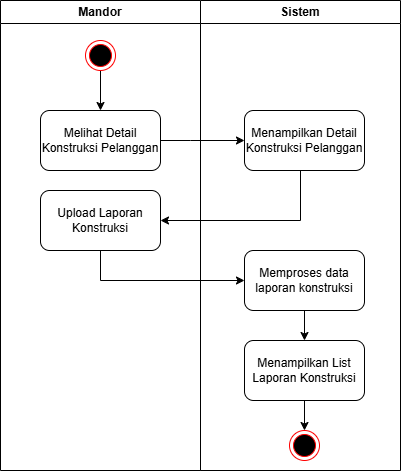

The diagram above was exported from draw.io. Its source (the exported page's mxGraphModel, read from the mxfile embedded in the PNG):
<mxGraphModel dx="794" dy="446" grid="1" gridSize="10" guides="1" tooltips="1" connect="1" arrows="1" fold="1" page="1" pageScale="1" pageWidth="827" pageHeight="1169" math="0" shadow="0">
  <root>
    <mxCell id="0" />
    <mxCell id="1" parent="0" />
    <mxCell id="UEh6zjt0sPsAt8goY_3N-1" value="Mandor" style="swimlane;whiteSpace=wrap;html=1;startSize=23;" parent="1" vertex="1">
      <mxGeometry x="110" y="30" width="200" height="470" as="geometry" />
    </mxCell>
    <mxCell id="UEh6zjt0sPsAt8goY_3N-2" value="Sistem" style="swimlane;whiteSpace=wrap;html=1;startSize=23;" parent="UEh6zjt0sPsAt8goY_3N-1" vertex="1">
      <mxGeometry x="200" width="200" height="470" as="geometry" />
    </mxCell>
    <mxCell id="UEh6zjt0sPsAt8goY_3N-4" value="Menampilkan Detail Konstruksi Pelanggan" style="rounded=1;whiteSpace=wrap;html=1;" parent="UEh6zjt0sPsAt8goY_3N-2" vertex="1">
      <mxGeometry x="44" y="110" width="120" height="60" as="geometry" />
    </mxCell>
    <mxCell id="UEh6zjt0sPsAt8goY_3N-24" value="" style="edgeStyle=orthogonalEdgeStyle;rounded=0;orthogonalLoop=1;jettySize=auto;html=1;" parent="UEh6zjt0sPsAt8goY_3N-2" source="UEh6zjt0sPsAt8goY_3N-5" target="UEh6zjt0sPsAt8goY_3N-23" edge="1">
      <mxGeometry relative="1" as="geometry" />
    </mxCell>
    <mxCell id="UEh6zjt0sPsAt8goY_3N-5" value="Menampilkan List Laporan Konstruksi" style="rounded=1;whiteSpace=wrap;html=1;" parent="UEh6zjt0sPsAt8goY_3N-2" vertex="1">
      <mxGeometry x="44" y="340" width="120" height="60" as="geometry" />
    </mxCell>
    <mxCell id="UEh6zjt0sPsAt8goY_3N-23" value="" style="ellipse;html=1;shape=endState;fillColor=#000000;strokeColor=#ff0000;" parent="UEh6zjt0sPsAt8goY_3N-2" vertex="1">
      <mxGeometry x="89" y="430" width="30" height="30" as="geometry" />
    </mxCell>
    <mxCell id="FJbRSYX4eVwRKgtAdN7f-10" style="edgeStyle=orthogonalEdgeStyle;rounded=0;orthogonalLoop=1;jettySize=auto;html=1;entryX=0;entryY=0.5;entryDx=0;entryDy=0;" parent="UEh6zjt0sPsAt8goY_3N-2" source="UEh6zjt0sPsAt8goY_3N-11" target="FJbRSYX4eVwRKgtAdN7f-9" edge="1">
      <mxGeometry relative="1" as="geometry">
        <Array as="points">
          <mxPoint x="-100" y="280" />
        </Array>
      </mxGeometry>
    </mxCell>
    <mxCell id="UEh6zjt0sPsAt8goY_3N-11" value="Upload Laporan Konstruksi" style="rounded=1;whiteSpace=wrap;html=1;" parent="UEh6zjt0sPsAt8goY_3N-2" vertex="1">
      <mxGeometry x="-160" y="190" width="120" height="60" as="geometry" />
    </mxCell>
    <mxCell id="UEh6zjt0sPsAt8goY_3N-13" value="" style="edgeStyle=orthogonalEdgeStyle;rounded=0;orthogonalLoop=1;jettySize=auto;html=1;entryX=1;entryY=0.5;entryDx=0;entryDy=0;" parent="UEh6zjt0sPsAt8goY_3N-2" source="UEh6zjt0sPsAt8goY_3N-4" target="UEh6zjt0sPsAt8goY_3N-11" edge="1">
      <mxGeometry relative="1" as="geometry">
        <mxPoint x="104" y="210" as="targetPoint" />
        <Array as="points">
          <mxPoint x="100" y="220" />
        </Array>
      </mxGeometry>
    </mxCell>
    <mxCell id="FJbRSYX4eVwRKgtAdN7f-11" value="" style="edgeStyle=orthogonalEdgeStyle;rounded=0;orthogonalLoop=1;jettySize=auto;html=1;" parent="UEh6zjt0sPsAt8goY_3N-2" source="FJbRSYX4eVwRKgtAdN7f-9" target="UEh6zjt0sPsAt8goY_3N-5" edge="1">
      <mxGeometry relative="1" as="geometry" />
    </mxCell>
    <mxCell id="FJbRSYX4eVwRKgtAdN7f-9" value="Memproses data laporan konstruksi" style="rounded=1;whiteSpace=wrap;html=1;" parent="UEh6zjt0sPsAt8goY_3N-2" vertex="1">
      <mxGeometry x="44" y="250" width="120" height="60" as="geometry" />
    </mxCell>
    <mxCell id="Nda47htVcLziHcJu1tHD-1" value="" style="edgeStyle=orthogonalEdgeStyle;rounded=0;orthogonalLoop=1;jettySize=auto;html=1;" parent="UEh6zjt0sPsAt8goY_3N-1" source="UEh6zjt0sPsAt8goY_3N-8" target="UEh6zjt0sPsAt8goY_3N-14" edge="1">
      <mxGeometry relative="1" as="geometry" />
    </mxCell>
    <mxCell id="UEh6zjt0sPsAt8goY_3N-8" value="" style="ellipse;html=1;shape=endState;fillColor=#000000;strokeColor=#ff0000;" parent="UEh6zjt0sPsAt8goY_3N-1" vertex="1">
      <mxGeometry x="85" y="40" width="30" height="30" as="geometry" />
    </mxCell>
    <mxCell id="UEh6zjt0sPsAt8goY_3N-14" value="Melihat Detail Konstruksi Pelanggan" style="rounded=1;whiteSpace=wrap;html=1;" parent="UEh6zjt0sPsAt8goY_3N-1" vertex="1">
      <mxGeometry x="40" y="110" width="120" height="60" as="geometry" />
    </mxCell>
    <mxCell id="UEh6zjt0sPsAt8goY_3N-16" value="" style="edgeStyle=orthogonalEdgeStyle;rounded=0;orthogonalLoop=1;jettySize=auto;html=1;entryX=0;entryY=0.5;entryDx=0;entryDy=0;" parent="UEh6zjt0sPsAt8goY_3N-1" source="UEh6zjt0sPsAt8goY_3N-14" target="UEh6zjt0sPsAt8goY_3N-4" edge="1">
      <mxGeometry relative="1" as="geometry">
        <Array as="points">
          <mxPoint x="190" y="140" />
          <mxPoint x="190" y="140" />
        </Array>
      </mxGeometry>
    </mxCell>
  </root>
</mxGraphModel>